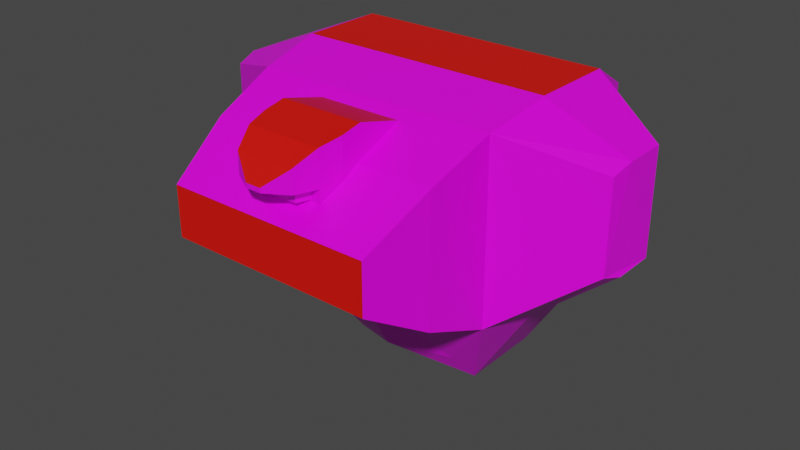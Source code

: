 # Source: mech_body06.blend  (saved by Blender 3.3.6; exported with 4.5.12 LTS)
import bpy
from mathutils import Matrix  # noqa: F401  (used for matrix-valued properties, if any)

bpy.ops.wm.read_factory_settings(use_empty=True)
scene = bpy.context.scene
scene.name = 'Scene'

# ---- collections
col_body06 = bpy.data.collections.new('body06'); scene.collection.children.link(col_body06)

# ---- images (referenced by path relative to the original .blend; pixels are not part of the script)
import os
ASSET_DIR = os.environ.get("B2B_ASSET_DIR", "")  # directory of the original .blend (textures are referenced by path, not embedded)
HERE = os.path.dirname(os.path.abspath(__file__))  # packed textures are extracted next to this script under _unpacked/

def load_image(name, relpath, width, height, colorspace="sRGB"):
    """Load a texture the original file referenced (path relative to the .blend, or extracted next to this script)."""
    p = next((c for c in (os.path.join(HERE, relpath), os.path.join(ASSET_DIR, relpath)) if relpath and os.path.exists(c)), "")
    if p:
        img = bpy.data.images.load(p, check_existing=True)
        img.name = name
    else:  # same state as the original file: an image datablock whose file is absent (Cycles renders it pink)
        img = bpy.data.images.new(name, width, height)
        img.source = "FILE"
        img.filepath = "//" + (relpath or name)
    img.colorspace_settings.name = colorspace
    return img
img_tex_body06_png = load_image('tex_body06.png', 'tex_body06.png', 1024, 1024, 'sRGB')

# ---- materials (node trees are filled in below, after node groups)
mat_mat_body = bpy.data.materials.new('mat_body')
mat_mat_body.alpha_threshold = 0.0
mat_mat_body.use_backface_culling = True
mat_mat_body.use_transparent_shadow = False
mat_mat_body.line_color = (0.0, 0.0, 0.0, 1.0)
mat_mat_team = bpy.data.materials.new('mat_team')
mat_mat_team.use_backface_culling = True
mat_mat_team.use_transparent_shadow = False

# ---- material node trees
mat_mat_body.use_nodes = True; mat_mat_body.node_tree.nodes.clear()
_N = mat_mat_body.node_tree.nodes; _L = mat_mat_body.node_tree.links
n0 = _N.new('ShaderNodeOutputMaterial'); n0.name = 'Material Output'; n0.location = (300, 300)
n1 = _N.new('ShaderNodeBsdfPrincipled'); n1.name = 'Principled BSDF'; n1.location = (10, 300)
n1.distribution = 'GGX'
n1.subsurface_method = 'BURLEY'
n1.inputs[2].default_value = 0.4
n1.inputs[3].default_value = 1.45
n1.inputs[27].default_value = (0.0, 0.0, 0.0, 1.0)
n1.inputs[28].default_value = 1.0
n2 = _N.new('ShaderNodeTexImage'); n2.name = 'Image Texture.001'; n2.location = (-254, 300)
n2.image = img_tex_body06_png
n2.interpolation = 'Closest'
_L.new(n1.outputs[0], n0.inputs[0])
_L.new(n2.outputs[0], n1.inputs[0])
n0.is_active_output = True
mat_mat_team.use_nodes = True; mat_mat_team.node_tree.nodes.clear()
_N = mat_mat_team.node_tree.nodes; _L = mat_mat_team.node_tree.links
n0 = _N.new('ShaderNodeBsdfPrincipled'); n0.name = 'Principled BSDF'; n0.location = (10, 300)
n0.distribution = 'GGX'
n0.subsurface_method = 'BURLEY'
n0.inputs[0].default_value = (0.8, 0.004458, 0.0, 1.0)
n0.inputs[3].default_value = 1.45
n0.inputs[27].default_value = (0.0, 0.0, 0.0, 1.0)
n0.inputs[28].default_value = 1.0
n1 = _N.new('ShaderNodeOutputMaterial'); n1.name = 'Material Output'; n1.location = (300, 300)
_L.new(n0.outputs[0], n1.inputs[0])
n1.is_active_output = True

# ---- world
world_world = bpy.data.worlds.new('World'); scene.world = world_world
world_world.use_nodes = True; world_world.node_tree.nodes.clear()
_N = world_world.node_tree.nodes; _L = world_world.node_tree.links
n0 = _N.new('ShaderNodeOutputWorld'); n0.name = 'World Output'; n0.location = (300, 300)
n1 = _N.new('ShaderNodeBackground'); n1.name = 'Background'; n1.location = (10, 300)
n1.inputs[0].default_value = (0.05088, 0.05088, 0.05088, 1.0)
_L.new(n1.outputs[0], n0.inputs[0])
n0.is_active_output = True
world_world.color = (0.05088, 0.05088, 0.05088)
world_world.use_sun_shadow = False
world_world.sun_shadow_jitter_overblur = 0.0

# ---- meshes
me_body = bpy.data.meshes.new('body')
me_body.from_pydata([(0.3, -0.02758, 0.2201), (0.3, -0.02758, 0.7001), (0.3, 0.1724, 0.2201), (0.3, 0.1724, 0.7001), (0.285, -0.1776, 0.2523), (0.285, -0.1776, 0.6679), (0.27, -0.3276, 0.3125), (0.27, -0.3276, 0.6077), (0.24, -0.4776, 0.4025), (0.24, -0.4776, 0.5177), (0.4924, -0.02545, 0.3801), (0.4924, -0.02545, 0.6201), (0.4924, 0.07455, 0.3801), (0.4924, 0.07455, 0.6201), (0.4849, -0.07545, 0.3962), (0.4849, -0.07545, 0.604), (0.165, -0.02758, 0.009353), (0.165, 0.1724, 0.009353), (0.145, -0.08758, 0.0801), (0.2655, 0.32, 0.238), (0.2655, 0.32, 0.622), (0.1575, 0.22, 0.06945), (0.0981, -0.3168, 0.6842), (0.0981, -0.3668, 0.6742), (0.0881, -0.4168, 0.6642), (0.0981, -0.21, 0.6551), (0.0681, -0.4668, 0.5842), (0.0681, -0.4668, 0.6342), (0.0181, -0.4968, 0.5842), (0.0181, -0.4968, 0.5942), (0.0981, -0.3168, 0.6091), (0.0981, -0.3668, 0.5801), (0.0881, -0.4168, 0.5501), (0.0881, -0.4168, 0.5842), (0.0981, -0.21, 0.6091), (0.0659, -0.4168, 0.5573), (0.0661, -0.4168, 0.5842), (0.05453, -0.4468, 0.5842), (0.05465, -0.4469, 0.5572), (-0.3, -0.02758, 0.2201), (-0.3, -0.02758, 0.7001), (-0.3, 0.1724, 0.2201), (-0.3, 0.1724, 0.7001), (0.0, -0.23, 0.2523), (-0.285, -0.1776, 0.2523), (-0.285, -0.1776, 0.6679), (-0.27, -0.3276, 0.3125), (-0.27, -0.3276, 0.6077), (-0.24, -0.4776, 0.4025), (-0.24, -0.4776, 0.5177), (-0.4924, -0.02545, 0.3801), (-0.4924, -0.02545, 0.6201), (-0.4924, 0.07455, 0.3801), (-0.4924, 0.07455, 0.6201), (-0.4849, -0.07545, 0.3962), (-0.4849, -0.07545, 0.604), (0.0, -0.02758, 0.009353), (-0.165, -0.02758, 0.009353), (-0.165, 0.1724, 0.009353), (0.0, -0.13, 0.0801), (-0.145, -0.08758, 0.0801), (-0.2655, 0.32, 0.238), (-0.2655, 0.32, 0.622), (-0.1575, 0.22, 0.06945), (-0.0981, -0.3168, 0.6842), (-0.0981, -0.3668, 0.6742), (-0.0881, -0.4168, 0.6642), (-0.0981, -0.21, 0.6551), (-0.0681, -0.4668, 0.5842), (-0.0681, -0.4668, 0.6342), (-0.0181, -0.4968, 0.5842), (-0.0181, -0.4968, 0.5942), (-0.0981, -0.3168, 0.6091), (-0.0981, -0.3668, 0.5801), (-0.0881, -0.4168, 0.5501), (-0.0881, -0.4168, 0.5842), (-0.0981, -0.21, 0.6091), (-0.0659, -0.4168, 0.5573), (-0.0661, -0.4168, 0.5842), (-0.05453, -0.4468, 0.5842), (-0.05465, -0.4469, 0.5572)], [], [(3, 13, 12, 2), (5, 15, 11, 1), (9, 49, 48, 8), (0, 16, 17, 2), (44, 43, 4, 6, 46), (40, 1, 3, 42), (43, 59, 18, 4), (46, 6, 8, 48), (7, 47, 49, 9), (5, 7, 6, 4), (42, 3, 20, 62), (56, 57, 58, 17, 16), (7, 9, 8, 6), (2, 12, 10, 0), (0, 10, 14, 4), (4, 14, 15, 5), (1, 11, 13, 3), (19, 61, 62, 20), (16, 18, 59, 56), (4, 18, 16, 0), (2, 19, 20, 3), (61, 19, 21, 63), (17, 58, 63, 21), (17, 21, 19, 2), (5, 45, 47, 7), (25, 67, 64, 22), (64, 65, 23, 22), (22, 30, 34, 25), (29, 71, 70, 28), (69, 71, 29, 27), (64, 72, 73, 65), (31, 73, 72, 30), (33, 32, 31, 23, 24), (33, 24, 27, 26), (66, 69, 27, 24), (32, 74, 73, 31), (26, 27, 29, 28), (72, 76, 34, 30), (79, 80, 38, 37), (28, 70, 68, 75, 33, 26), (36, 37, 38, 35), (38, 80, 77, 35), (42, 41, 52, 53), (45, 40, 51, 55), (39, 41, 58, 57), (43, 44, 60, 59), (45, 44, 46, 47), (47, 46, 48, 49), (41, 39, 50, 52), (39, 44, 54, 50), (44, 45, 55, 54), (40, 42, 53, 51), (57, 56, 59, 60), (44, 39, 57, 60), (41, 42, 62, 61), (58, 41, 61, 63), (76, 72, 64, 67), (34, 76, 67, 25), (65, 73, 74, 75, 66), (75, 68, 69, 66), (68, 70, 71, 69), (33, 75, 74, 32), (78, 77, 80, 79), (65, 66, 24, 23), (23, 31, 30, 22), (1, 40, 45, 5), (51, 53, 52, 50, 54, 55), (10, 12, 13, 11, 15, 14)])
me_body.polygons.foreach_set('material_index', [0, 0, 1, 0, 0, 1, 0, 0, 0, 0, 1, 0, 0, 0, 0, 0, 0, 0, 0, 0, 0, 0, 0, 0, 0, 1, 1, 0, 0, 1, 0, 0, 0, 0, 1, 0, 0, 0, 0, 0, 0, 0, 0, 0, 0, 0, 0, 0, 0, 0, 0, 0, 0, 0, 0, 0, 0, 0, 0, 0, 0, 0, 0, 1, 0, 0, 0, 0])
_uv = me_body.uv_layers.new(name='UVMap')
_uv.uv.foreach_set('vector', [0.7288, 0.6271, 0.6437, 0.613, 0.6268, 0.5247, 0.6949, 0.4505, 0.8587, 0.381, 0.7732, 0.3992, 0.7606, 0.3838, 0.8224, 0.336, 0.6342, 0.05463, 0.4544, 0.05463, 0.4544, 0.01148, 0.6342, 0.01148, 0.625, 0.4234, 0.659, 0.336, 0.7288, 0.3632, 0.6949, 0.4505, 0.3474, 0.1572, 0.2483, 0.2059, 0.1651, 0.2779, 0.1417, 0.2235, 0.3058, 0.1143, 0.432, 0.2382, 0.6567, 0.2382, 0.6567, 0.3131, 0.432, 0.3131, 0.2483, 0.2059, 0.2896, 0.2683, 0.2497, 0.3073, 0.1651, 0.2779, 0.3058, 0.1143, 0.1417, 0.2235, 0.1119, 0.1662, 0.2628, 0.06356, 0.6455, 0.1202, 0.4432, 0.1202, 0.4544, 0.05463, 0.6342, 0.05463, 0.01148, 0.2791, 0.03327, 0.2232, 0.1417, 0.2235, 0.1651, 0.2779, 0.01148, 0.6959, 0.01148, 0.4711, 0.07401, 0.4841, 0.07401, 0.683, 0.3149, 0.3066, 0.3669, 0.2719, 0.409, 0.3351, 0.3042, 0.4043, 0.2626, 0.3408, 0.03327, 0.2232, 0.06832, 0.1648, 0.1119, 0.1662, 0.1417, 0.2235, 0.6949, 0.4505, 0.6268, 0.5247, 0.5919, 0.5111, 0.625, 0.4234, 0.8003, 0.5686, 0.7518, 0.4884, 0.7679, 0.4769, 0.8482, 0.5363, 0.8482, 0.5363, 0.7679, 0.4769, 0.7732, 0.3992, 0.8587, 0.381, 0.6862, 0.6888, 0.6225, 0.6438, 0.6437, 0.613, 0.7288, 0.6271, 0.2179, 0.4841, 0.2179, 0.683, 0.07401, 0.683, 0.07401, 0.4841, 0.2626, 0.3408, 0.2497, 0.3073, 0.2896, 0.2683, 0.3149, 0.3066, 0.8482, 0.5363, 0.8587, 0.6254, 0.8381, 0.6544, 0.8003, 0.5686, 0.2246, 0.4273, 0.2179, 0.4841, 0.07401, 0.4841, 0.04478, 0.4273, 0.2179, 0.683, 0.2179, 0.4841, 0.2913, 0.5245, 0.2913, 0.6425, 0.32, 0.5217, 0.32, 0.6453, 0.2913, 0.6425, 0.2913, 0.5245, 0.3201, 0.5246, 0.2913, 0.5245, 0.2179, 0.4841, 0.2636, 0.4498, 0.6511, 0.1807, 0.4376, 0.1807, 0.4432, 0.1202, 0.6455, 0.1202, 0.7532, 0.1355, 0.6797, 0.1355, 0.6797, 0.094, 0.7532, 0.094, 0.6797, 0.094, 0.6797, 0.07489, 0.7532, 0.07489, 0.7532, 0.094, 0.3462, 0.6598, 0.3733, 0.6521, 0.3842, 0.6906, 0.3676, 0.6953, 0.7232, 0.01522, 0.7096, 0.01522, 0.7096, 0.01148, 0.7232, 0.01148, 0.6909, 0.03395, 0.7096, 0.01522, 0.7232, 0.01522, 0.7419, 0.03395, 0.3462, 0.4628, 0.3733, 0.4705, 0.3786, 0.4914, 0.3447, 0.4818, 0.6797, 0.2402, 0.7532, 0.2402, 0.7532, 0.2619, 0.6797, 0.2619, 0.3719, 0.6132, 0.3842, 0.6097, 0.3786, 0.6311, 0.3447, 0.6408, 0.3431, 0.6214, 0.3719, 0.6132, 0.3431, 0.6214, 0.3484, 0.5989, 0.3664, 0.5938, 0.6834, 0.05579, 0.6909, 0.03395, 0.7419, 0.03395, 0.7494, 0.05579, 0.6834, 0.2184, 0.7494, 0.2184, 0.7532, 0.2402, 0.6797, 0.2402, 0.3664, 0.5938, 0.3484, 0.5989, 0.3568, 0.5738, 0.3604, 0.5728, 0.7532, 0.2619, 0.7532, 0.3019, 0.6797, 0.3019, 0.6797, 0.2619, 0.7518, 0.6911, 0.7619, 0.691, 0.7619, 0.732, 0.7518, 0.7319, 0.7096, 0.1756, 0.7232, 0.1756, 0.7419, 0.1869, 0.7494, 0.2056, 0.6834, 0.2056, 0.6909, 0.1869, 0.7697, 0.7456, 0.7584, 0.7415, 0.7619, 0.732, 0.7732, 0.7362, 0.7619, 0.732, 0.7619, 0.691, 0.7732, 0.6868, 0.7732, 0.7362, 0.5689, 0.3977, 0.535, 0.5743, 0.4669, 0.5002, 0.4838, 0.4119, 0.9885, 0.6095, 0.9523, 0.6544, 0.8905, 0.6067, 0.903, 0.5912, 0.4651, 0.6014, 0.535, 0.5743, 0.5689, 0.6617, 0.4991, 0.6888, 0.2483, 0.2059, 0.3474, 0.1572, 0.3411, 0.2468, 0.2896, 0.2683, 0.409, 0.01293, 0.3474, 0.1572, 0.3058, 0.1143, 0.3478, 0.01148, 0.3478, 0.01148, 0.3058, 0.1143, 0.2628, 0.06356, 0.2785, 0.02165, 0.535, 0.5743, 0.4651, 0.6014, 0.432, 0.5137, 0.4669, 0.5002, 0.9302, 0.4218, 0.978, 0.4542, 0.8978, 0.5136, 0.8816, 0.502, 0.978, 0.4542, 0.9885, 0.6095, 0.903, 0.5912, 0.8978, 0.5136, 0.5263, 0.336, 0.5689, 0.3977, 0.4838, 0.4119, 0.4626, 0.381, 0.3669, 0.2719, 0.3149, 0.3066, 0.2896, 0.2683, 0.3411, 0.2468, 0.978, 0.4542, 0.9302, 0.4218, 0.968, 0.336, 0.9885, 0.3651, 0.2246, 0.7397, 0.04478, 0.7397, 0.07401, 0.683, 0.2179, 0.683, 0.3201, 0.6424, 0.2636, 0.7172, 0.2179, 0.683, 0.2913, 0.6425, 0.3842, 0.432, 0.3733, 0.4705, 0.3462, 0.4628, 0.3676, 0.4273, 0.7532, 0.1527, 0.6797, 0.1527, 0.6797, 0.1355, 0.7532, 0.1355, 0.3447, 0.4818, 0.3786, 0.4914, 0.3842, 0.5129, 0.3719, 0.5094, 0.3431, 0.5012, 0.3719, 0.5094, 0.3664, 0.5288, 0.3484, 0.5237, 0.3431, 0.5012, 0.3664, 0.5288, 0.3604, 0.5498, 0.3568, 0.5488, 0.3484, 0.5237, 0.6834, 0.2056, 0.7494, 0.2056, 0.7494, 0.2184, 0.6834, 0.2184, 0.7697, 0.6774, 0.7732, 0.6868, 0.7619, 0.691, 0.7584, 0.6815, 0.6797, 0.07489, 0.6834, 0.05579, 0.7494, 0.05579, 0.7532, 0.07489, 0.3447, 0.6408, 0.3786, 0.6311, 0.3733, 0.6521, 0.3462, 0.6598, 0.6567, 0.2382, 0.432, 0.2382, 0.4376, 0.1807, 0.6511, 0.1807, 0.5823, 0.8016, 0.5448, 0.8016, 0.5448, 0.7117, 0.5823, 0.7117, 0.6012, 0.7178, 0.6012, 0.7956, 0.5219, 0.7307, 0.5219, 0.7681, 0.432, 0.7681, 0.432, 0.7307, 0.438, 0.7117, 0.5158, 0.7117])
me_body.materials.append(mat_mat_body)
me_body.materials.append(mat_mat_team)
me_body.use_remesh_fix_poles = True
me_body.use_remesh_preserve_attributes = False
me_body.use_mirror_vertex_groups = False
me_body.use_paint_bone_selection = False
me_body.use_paint_mask = True
me_body.update()
arm_armature_001 = bpy.data.armatures.new('Armature.001')  # bones are not reproduced

# ---- objects
ob_body = bpy.data.objects.new('body', me_body)
ob_armature = bpy.data.objects.new('Armature', arm_armature_001)

# ---- transforms, parenting, visibility, modifiers, constraints
ob_body.parent = ob_armature
ob_body.location = (0.0, 0.0, 0.0)
ob_body.lineart.crease_threshold = 0.0
_vg = ob_body.vertex_groups.new(name='root')
_vg.add([0, 1, 2, 3, 4, 5, 6, 7, 8, 9, 10, 11, 12, 13, 14, 15, 16, 17, 18, 19, 20, 21, 22, 23, 24, 25, 26, 27, 28, 29, 30, 31, 32, 33, 34, 35, 36, 37, 38, 39, 40, 41, 42, 43, 44, 45, 46, 47, 48, 49, 50, 51, 52, 53, 54, 55, 56, 57, 58, 59, 60, 61, 62, 63, 64, 65, 66, 67, 68, 69, 70, 71, 72, 73, 74, 75, 76, 77, 78, 79, 80], 1.0, 'REPLACE')
_vg = ob_body.vertex_groups.new(name='head')
_vg = ob_body.vertex_groups.new(name='arm.l')
_vg = ob_body.vertex_groups.new(name='arm.r')
_vg = ob_body.vertex_groups.new(name='pack')
_m = ob_body.modifiers.new('Armature', 'ARMATURE')
_m.object = ob_armature
ob_armature.location = (0.0, 0.0, 0.0)
ob_armature.show_in_front = True
ob_armature.lineart.crease_threshold = 0.0

# ---- collection membership
col_body06.objects.link(ob_body)
col_body06.objects.link(ob_armature)

# ---- scene / render settings (as saved in the file)
scene.frame_start = 1; scene.frame_end = 250; scene.frame_set(1)
scene.render.engine = 'BLENDER_EEVEE_NEXT'
scene.cycles.use_denoising = False
scene.cycles.samples = 128
scene.cycles.sampling_pattern = 'TABULATED_SOBOL'
scene.cycles.use_adaptive_sampling = False
scene.cycles.use_light_tree = False
scene.view_settings.view_transform = 'Filmic'
bpy.context.view_layer.update()

# ---- added for rendering (the .blend has no active camera and no usable light): camera, sun
cam_auto = bpy.data.cameras.new('AutoCamera')
cam_auto.lens = 50.0
cam_auto.sensor_width = 36.0
cam_auto.clip_end = 1000.0
ob_auto_camera = bpy.data.objects.new('AutoCamera', cam_auto)
scene.collection.objects.link(ob_auto_camera)
ob_auto_camera.location = (1.34527, -1.70271, 1.43094)
ob_auto_camera.rotation_euler = (1.09748, -7.21219e-08, 0.694738)
scene.camera = ob_auto_camera
light_auto_sun = bpy.data.lights.new('AutoSun', 'SUN')
light_auto_sun.energy = 3.0
light_auto_sun.angle = 0.0523599
ob_auto_sun = bpy.data.objects.new('AutoSun', light_auto_sun)
scene.collection.objects.link(ob_auto_sun)
ob_auto_sun.rotation_euler = (0.872665, 0.174533, 0.523599)
bpy.context.view_layer.update()

